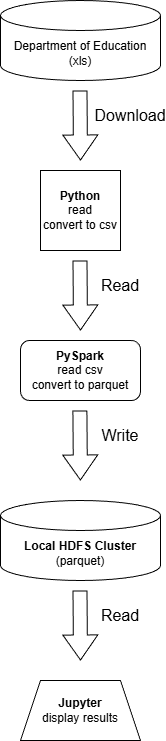

The diagram above was exported from draw.io. Its source (the exported page's mxGraphModel, read from the mxfile embedded in the PNG):
<mxGraphModel dx="696" dy="851" grid="1" gridSize="10" guides="1" tooltips="1" connect="1" arrows="1" fold="1" page="1" pageScale="1" pageWidth="850" pageHeight="1100" math="0" shadow="0">
  <root>
    <mxCell id="0" />
    <mxCell id="1" parent="0" />
    <mxCell id="CEJXZy0QMqUHxsshYoL7-4" parent="1" style="whiteSpace=wrap;html=1;aspect=fixed;" value="&lt;b&gt;Python&lt;/b&gt;&lt;div&gt;read&lt;/div&gt;&lt;div&gt;convert to csv&lt;/div&gt;" vertex="1">
      <mxGeometry height="80" width="80" x="200" y="440" as="geometry" />
    </mxCell>
    <mxCell id="CEJXZy0QMqUHxsshYoL7-1" parent="1" style="shape=cylinder3;whiteSpace=wrap;html=1;boundedLbl=1;backgroundOutline=1;size=15;" value="Department of Education&lt;div&gt;(xls)&lt;/div&gt;" vertex="1">
      <mxGeometry height="80" width="160" x="160" y="270" as="geometry" />
    </mxCell>
    <mxCell id="CEJXZy0QMqUHxsshYoL7-3" parent="1" style="text;html=1;whiteSpace=wrap;strokeColor=none;fillColor=none;align=center;verticalAlign=middle;rounded=0;fontSize=16;" value="Download" vertex="1">
      <mxGeometry height="30" width="60" x="260" y="370" as="geometry" />
    </mxCell>
    <mxCell id="CEJXZy0QMqUHxsshYoL7-2" edge="1" parent="1" style="shape=flexArrow;endArrow=classic;html=1;rounded=0;fontSize=12;startSize=8;endSize=8;curved=1;width=14;" value="">
      <mxGeometry height="50" relative="1" width="50" as="geometry">
        <mxPoint x="239.5" y="360" as="sourcePoint" />
        <mxPoint x="240" y="430" as="targetPoint" />
      </mxGeometry>
    </mxCell>
    <mxCell id="CEJXZy0QMqUHxsshYoL7-6" edge="1" parent="1" style="shape=flexArrow;endArrow=classic;html=1;rounded=0;fontSize=12;startSize=8;endSize=8;curved=1;width=14;" value="">
      <mxGeometry height="50" relative="1" width="50" as="geometry">
        <mxPoint x="239.5" y="530" as="sourcePoint" />
        <mxPoint x="240" y="600" as="targetPoint" />
      </mxGeometry>
    </mxCell>
    <mxCell id="CEJXZy0QMqUHxsshYoL7-7" parent="1" style="rounded=1;whiteSpace=wrap;html=1;" value="&lt;b&gt;PySpark&lt;/b&gt;&lt;div&gt;read csv&lt;/div&gt;&lt;div&gt;convert to parquet&lt;/div&gt;" vertex="1">
      <mxGeometry height="60" width="120" x="180" y="610" as="geometry" />
    </mxCell>
    <mxCell id="CEJXZy0QMqUHxsshYoL7-8" edge="1" parent="1" style="shape=flexArrow;endArrow=classic;html=1;rounded=0;fontSize=12;startSize=8;endSize=8;curved=1;width=14;" value="">
      <mxGeometry height="50" relative="1" width="50" as="geometry">
        <mxPoint x="239.41" y="680" as="sourcePoint" />
        <mxPoint x="239.91" y="750" as="targetPoint" />
      </mxGeometry>
    </mxCell>
    <mxCell id="CEJXZy0QMqUHxsshYoL7-10" parent="1" style="shape=cylinder3;whiteSpace=wrap;html=1;boundedLbl=1;backgroundOutline=1;size=15;" value="&lt;div&gt;&lt;b&gt;Local HDFS Cluster&lt;/b&gt;&lt;/div&gt;&lt;div&gt;(parquet)&lt;/div&gt;" vertex="1">
      <mxGeometry height="80" width="160" x="160" y="770" as="geometry" />
    </mxCell>
    <mxCell id="CEJXZy0QMqUHxsshYoL7-11" parent="1" style="text;html=1;whiteSpace=wrap;strokeColor=none;fillColor=none;align=center;verticalAlign=middle;rounded=0;fontSize=16;" value="Write" vertex="1">
      <mxGeometry height="30" width="60" x="250" y="690" as="geometry" />
    </mxCell>
    <mxCell id="CEJXZy0QMqUHxsshYoL7-12" parent="1" style="text;html=1;whiteSpace=wrap;strokeColor=none;fillColor=none;align=center;verticalAlign=middle;rounded=0;fontSize=16;" value="Read" vertex="1">
      <mxGeometry height="30" width="60" x="250" y="540" as="geometry" />
    </mxCell>
    <mxCell id="CEJXZy0QMqUHxsshYoL7-13" edge="1" parent="1" style="shape=flexArrow;endArrow=classic;html=1;rounded=0;fontSize=12;startSize=8;endSize=8;curved=1;width=14;" value="">
      <mxGeometry height="50" relative="1" width="50" as="geometry">
        <mxPoint x="239.5" y="860" as="sourcePoint" />
        <mxPoint x="240" y="930" as="targetPoint" />
      </mxGeometry>
    </mxCell>
    <mxCell id="CEJXZy0QMqUHxsshYoL7-14" parent="1" style="text;html=1;whiteSpace=wrap;strokeColor=none;fillColor=none;align=center;verticalAlign=middle;rounded=0;fontSize=16;" value="Read" vertex="1">
      <mxGeometry height="30" width="60" x="250" y="870" as="geometry" />
    </mxCell>
    <mxCell id="CEJXZy0QMqUHxsshYoL7-19" parent="1" style="shape=trapezoid;perimeter=trapezoidPerimeter;whiteSpace=wrap;html=1;fixedSize=1;" value="&lt;b&gt;Jupyter&lt;/b&gt;&lt;div&gt;display results&lt;/div&gt;" vertex="1">
      <mxGeometry height="60" width="120" x="180" y="950" as="geometry" />
    </mxCell>
  </root>
</mxGraphModel>